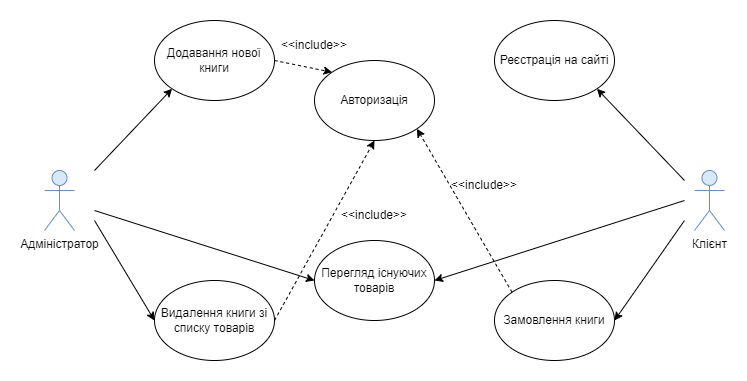

The diagram above was exported from draw.io. Its source (the exported page's mxGraphModel, read from the mxfile embedded in the PNG):
<mxGraphModel dx="782" dy="436" grid="1" gridSize="10" guides="1" tooltips="1" connect="1" arrows="1" fold="1" page="1" pageScale="1" pageWidth="827" pageHeight="1169" math="0" shadow="0">
  <root>
    <mxCell id="0" />
    <mxCell id="1" parent="0" />
    <mxCell id="hpTsYnLDjmo_xh3e7y1r-1" value="Адміністратор" style="shape=umlActor;verticalLabelPosition=bottom;verticalAlign=top;html=1;outlineConnect=0;fillColor=#dae8fc;strokeColor=#6c8ebf;" parent="1" vertex="1">
      <mxGeometry x="70" y="170" width="30" height="60" as="geometry" />
    </mxCell>
    <mxCell id="hpTsYnLDjmo_xh3e7y1r-2" value="Клієнт" style="shape=umlActor;verticalLabelPosition=bottom;verticalAlign=top;html=1;outlineConnect=0;fillColor=#dae8fc;strokeColor=#6c8ebf;" parent="1" vertex="1">
      <mxGeometry x="720" y="170" width="30" height="60" as="geometry" />
    </mxCell>
    <mxCell id="hpTsYnLDjmo_xh3e7y1r-3" value="Додавання нової книги" style="ellipse;whiteSpace=wrap;html=1;" parent="1" vertex="1">
      <mxGeometry x="180" y="20" width="120" height="80" as="geometry" />
    </mxCell>
    <mxCell id="hpTsYnLDjmo_xh3e7y1r-4" value="Видалення книги зі списку товарів" style="ellipse;whiteSpace=wrap;html=1;" parent="1" vertex="1">
      <mxGeometry x="180" y="280" width="120" height="80" as="geometry" />
    </mxCell>
    <mxCell id="hpTsYnLDjmo_xh3e7y1r-6" value="Авторизація" style="ellipse;whiteSpace=wrap;html=1;" parent="1" vertex="1">
      <mxGeometry x="340" y="60" width="120" height="80" as="geometry" />
    </mxCell>
    <mxCell id="hpTsYnLDjmo_xh3e7y1r-7" value="Реєстрація на сайті" style="ellipse;whiteSpace=wrap;html=1;" parent="1" vertex="1">
      <mxGeometry x="520" y="20" width="120" height="80" as="geometry" />
    </mxCell>
    <mxCell id="hpTsYnLDjmo_xh3e7y1r-8" value="Перегляд існуючих товарів" style="ellipse;whiteSpace=wrap;html=1;" parent="1" vertex="1">
      <mxGeometry x="340" y="240" width="120" height="80" as="geometry" />
    </mxCell>
    <mxCell id="hpTsYnLDjmo_xh3e7y1r-9" value="Замовлення книги" style="ellipse;whiteSpace=wrap;html=1;" parent="1" vertex="1">
      <mxGeometry x="520" y="280" width="120" height="80" as="geometry" />
    </mxCell>
    <mxCell id="hpTsYnLDjmo_xh3e7y1r-10" value="" style="endArrow=classic;html=1;rounded=0;entryX=0;entryY=1;entryDx=0;entryDy=0;" parent="1" target="hpTsYnLDjmo_xh3e7y1r-3" edge="1">
      <mxGeometry width="50" height="50" relative="1" as="geometry">
        <mxPoint x="120" y="170" as="sourcePoint" />
        <mxPoint x="430" y="200" as="targetPoint" />
      </mxGeometry>
    </mxCell>
    <mxCell id="hpTsYnLDjmo_xh3e7y1r-12" value="" style="endArrow=classic;html=1;rounded=0;entryX=0;entryY=0.5;entryDx=0;entryDy=0;" parent="1" target="hpTsYnLDjmo_xh3e7y1r-4" edge="1">
      <mxGeometry width="50" height="50" relative="1" as="geometry">
        <mxPoint x="120" y="220" as="sourcePoint" />
        <mxPoint x="430" y="200" as="targetPoint" />
      </mxGeometry>
    </mxCell>
    <mxCell id="hpTsYnLDjmo_xh3e7y1r-13" value="" style="endArrow=classic;html=1;rounded=0;entryX=0;entryY=0.5;entryDx=0;entryDy=0;" parent="1" target="hpTsYnLDjmo_xh3e7y1r-8" edge="1">
      <mxGeometry width="50" height="50" relative="1" as="geometry">
        <mxPoint x="120" y="210" as="sourcePoint" />
        <mxPoint x="430" y="200" as="targetPoint" />
      </mxGeometry>
    </mxCell>
    <mxCell id="hpTsYnLDjmo_xh3e7y1r-14" value="" style="endArrow=classic;html=1;rounded=0;entryX=1;entryY=1;entryDx=0;entryDy=0;" parent="1" target="hpTsYnLDjmo_xh3e7y1r-7" edge="1">
      <mxGeometry width="50" height="50" relative="1" as="geometry">
        <mxPoint x="710" y="180" as="sourcePoint" />
        <mxPoint x="430" y="200" as="targetPoint" />
      </mxGeometry>
    </mxCell>
    <mxCell id="hpTsYnLDjmo_xh3e7y1r-15" value="" style="endArrow=classic;html=1;rounded=0;entryX=1;entryY=0.5;entryDx=0;entryDy=0;" parent="1" target="hpTsYnLDjmo_xh3e7y1r-8" edge="1">
      <mxGeometry width="50" height="50" relative="1" as="geometry">
        <mxPoint x="710" y="200" as="sourcePoint" />
        <mxPoint x="430" y="200" as="targetPoint" />
      </mxGeometry>
    </mxCell>
    <mxCell id="hpTsYnLDjmo_xh3e7y1r-16" value="" style="endArrow=classic;html=1;rounded=0;entryX=1;entryY=0.5;entryDx=0;entryDy=0;" parent="1" target="hpTsYnLDjmo_xh3e7y1r-9" edge="1">
      <mxGeometry width="50" height="50" relative="1" as="geometry">
        <mxPoint x="710" y="220" as="sourcePoint" />
        <mxPoint x="430" y="200" as="targetPoint" />
      </mxGeometry>
    </mxCell>
    <mxCell id="hpTsYnLDjmo_xh3e7y1r-17" value="" style="endArrow=classic;html=1;rounded=0;dashed=1;exitX=0;exitY=0;exitDx=0;exitDy=0;entryX=1;entryY=1;entryDx=0;entryDy=0;" parent="1" source="hpTsYnLDjmo_xh3e7y1r-9" target="hpTsYnLDjmo_xh3e7y1r-6" edge="1">
      <mxGeometry width="50" height="50" relative="1" as="geometry">
        <mxPoint x="380" y="250" as="sourcePoint" />
        <mxPoint x="430" y="200" as="targetPoint" />
      </mxGeometry>
    </mxCell>
    <mxCell id="hpTsYnLDjmo_xh3e7y1r-19" value="" style="endArrow=classic;html=1;rounded=0;dashed=1;exitX=1;exitY=0.5;exitDx=0;exitDy=0;entryX=0.5;entryY=1;entryDx=0;entryDy=0;" parent="1" source="hpTsYnLDjmo_xh3e7y1r-4" target="hpTsYnLDjmo_xh3e7y1r-6" edge="1">
      <mxGeometry width="50" height="50" relative="1" as="geometry">
        <mxPoint x="380" y="250" as="sourcePoint" />
        <mxPoint x="430" y="200" as="targetPoint" />
      </mxGeometry>
    </mxCell>
    <mxCell id="hpTsYnLDjmo_xh3e7y1r-20" value="" style="endArrow=classic;html=1;rounded=0;dashed=1;exitX=1;exitY=0.5;exitDx=0;exitDy=0;entryX=0;entryY=0;entryDx=0;entryDy=0;" parent="1" source="hpTsYnLDjmo_xh3e7y1r-3" target="hpTsYnLDjmo_xh3e7y1r-6" edge="1">
      <mxGeometry width="50" height="50" relative="1" as="geometry">
        <mxPoint x="380" y="250" as="sourcePoint" />
        <mxPoint x="430" y="200" as="targetPoint" />
      </mxGeometry>
    </mxCell>
    <mxCell id="hpTsYnLDjmo_xh3e7y1r-21" value="&amp;lt;&amp;lt;include&amp;gt;&amp;gt;" style="text;html=1;strokeColor=none;fillColor=none;align=center;verticalAlign=middle;whiteSpace=wrap;rounded=0;" parent="1" vertex="1">
      <mxGeometry x="310" y="30" width="60" height="30" as="geometry" />
    </mxCell>
    <mxCell id="hpTsYnLDjmo_xh3e7y1r-23" value="&amp;lt;&amp;lt;include&amp;gt;&amp;gt;" style="text;html=1;strokeColor=none;fillColor=none;align=center;verticalAlign=middle;whiteSpace=wrap;rounded=0;" parent="1" vertex="1">
      <mxGeometry x="370" y="200" width="60" height="30" as="geometry" />
    </mxCell>
    <mxCell id="hpTsYnLDjmo_xh3e7y1r-24" value="&amp;lt;&amp;lt;include&amp;gt;&amp;gt;" style="text;html=1;strokeColor=none;fillColor=none;align=center;verticalAlign=middle;whiteSpace=wrap;rounded=0;" parent="1" vertex="1">
      <mxGeometry x="480" y="170" width="60" height="30" as="geometry" />
    </mxCell>
  </root>
</mxGraphModel>